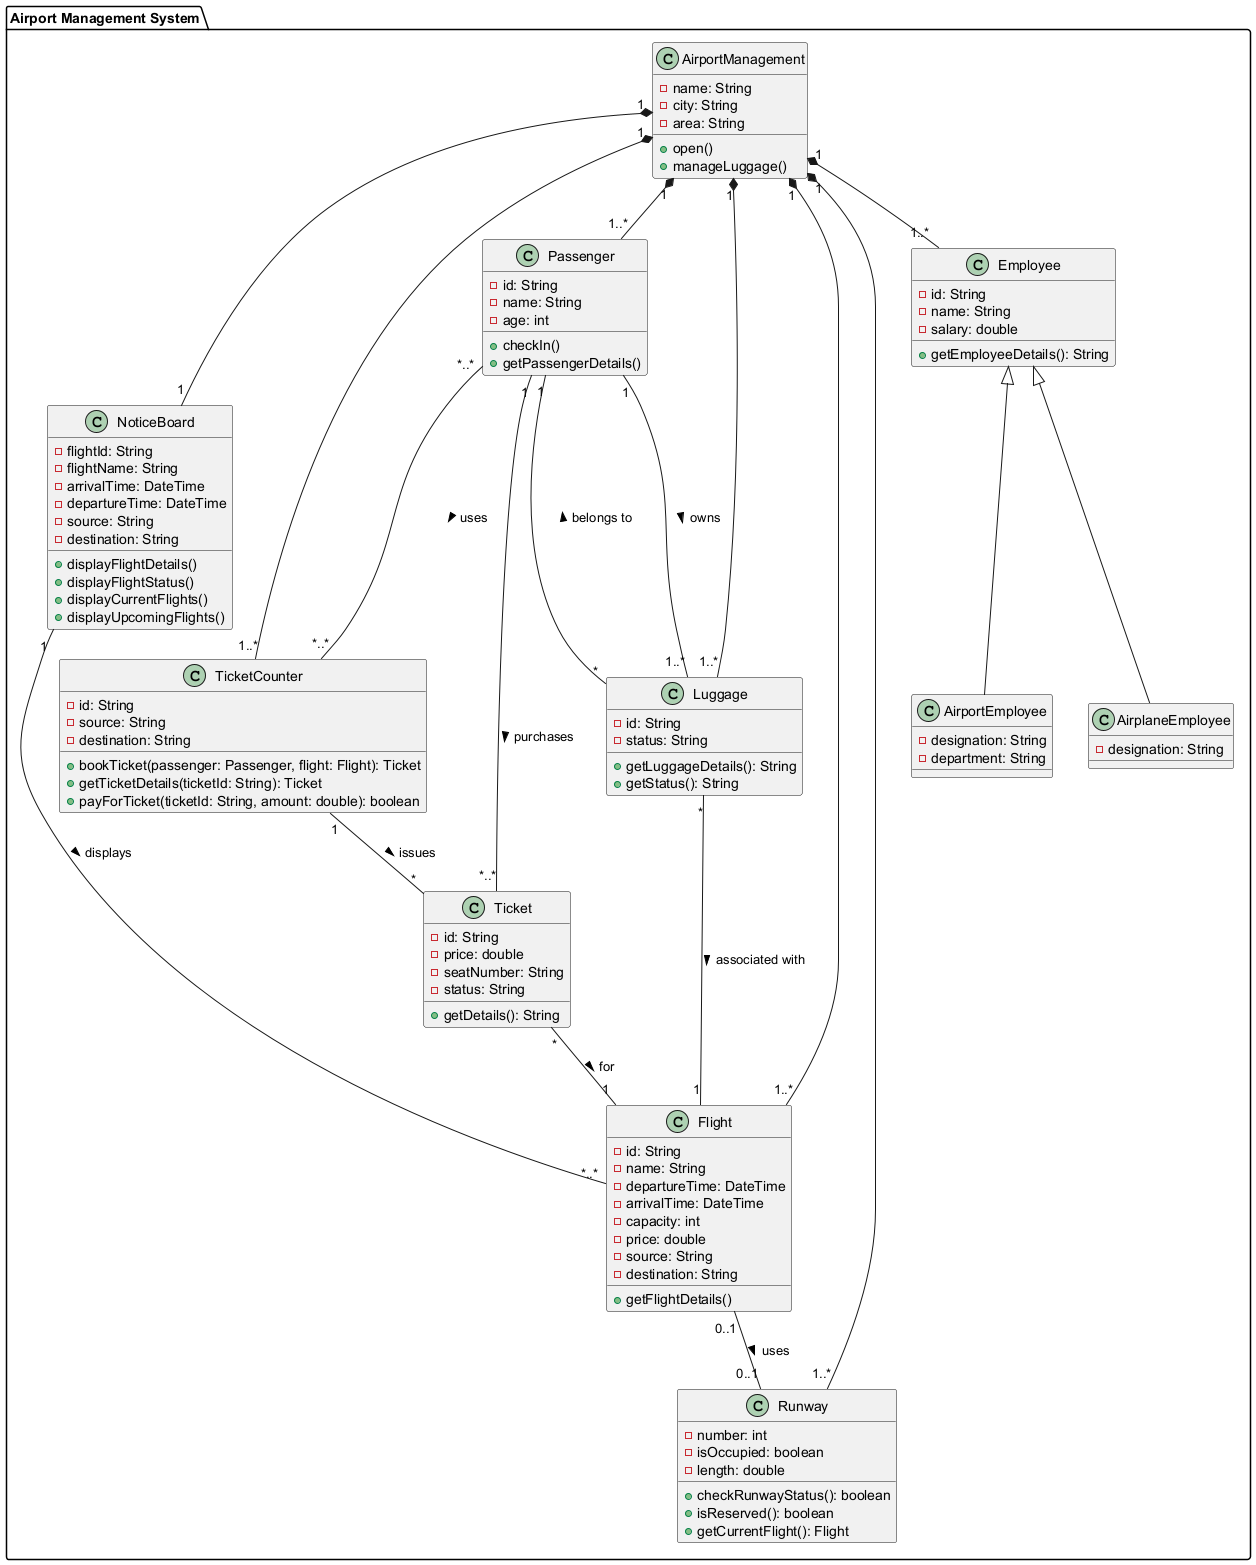

The diagram above was rendered by PlantUML. Its source (embedded in the PNG):
@startuml
package "Airport Management System" {

    class AirportManagement {
        - name: String
        - city: String
        - area: String
        + open()
        + manageLuggage()
    }

    class Flight {
        - id: String
        - name: String
        - departureTime: DateTime
        - arrivalTime: DateTime
        - capacity: int
        - price: double
        - source: String
        - destination: String
        + getFlightDetails()
    }

    class TicketCounter {
        - id: String
        - source: String
        - destination: String
        + bookTicket(passenger: Passenger, flight: Flight): Ticket
        + getTicketDetails(ticketId: String): Ticket
        + payForTicket(ticketId: String, amount: double): boolean
    }

    class Ticket {
        - id: String
        - price: double
        - seatNumber: String
        - status: String
        + getDetails(): String
    }

    class NoticeBoard {
        - flightId: String
        - flightName: String
        - arrivalTime: DateTime
        - departureTime: DateTime
        - source: String
        - destination: String
        + displayFlightDetails()
        + displayFlightStatus()
        + displayCurrentFlights()
        + displayUpcomingFlights()
    }

    class Passenger {
        - id: String
        - name: String
        - age: int
        + checkIn()
        + getPassengerDetails()
    }

    class Runway {
        - number: int
        - isOccupied: boolean
        - length: double
        + checkRunwayStatus(): boolean
        + isReserved(): boolean
        + getCurrentFlight(): Flight
    }

    class Luggage {
        - id: String
        - status: String
        + getLuggageDetails(): String
        + getStatus(): String
    }

    class Employee {
        - id: String
        - name: String
        - salary: double
        + getEmployeeDetails(): String
    }

    class AirportEmployee {
        - designation: String
        - department: String
    }

    class AirplaneEmployee {
        - designation: String
    }

    AirportManagement "1" *-- "1..*" Flight
    AirportManagement "1" *-- "1..*" TicketCounter
    AirportManagement "1" *-- "1" NoticeBoard
    AirportManagement "1" *-- "1..*" Runway
    AirportManagement "1" *-- "1..*" Passenger
    AirportManagement "1" *-- "1..*" Luggage
    AirportManagement "1" *-- "1..*" Employee

    Employee <|-- AirportEmployee
    Employee <|-- AirplaneEmployee

    Passenger "1" -- "1..*" Luggage : owns >
    Passenger "*..*" -- "*..*" TicketCounter : uses >
    
    Passenger "1" -- "*..*" Ticket : purchases >
    Ticket "*" -- "1" Flight : for >
    TicketCounter "1" -- "*" Ticket : issues >

    Flight "0..1" -- "0..1" Runway : uses >
    
    NoticeBoard "1" -- "*..*" Flight : displays >
    
    Luggage "*" -- "1" Flight : associated with >
    Luggage "*" -- "1" Passenger : belongs to >
}
@enduml